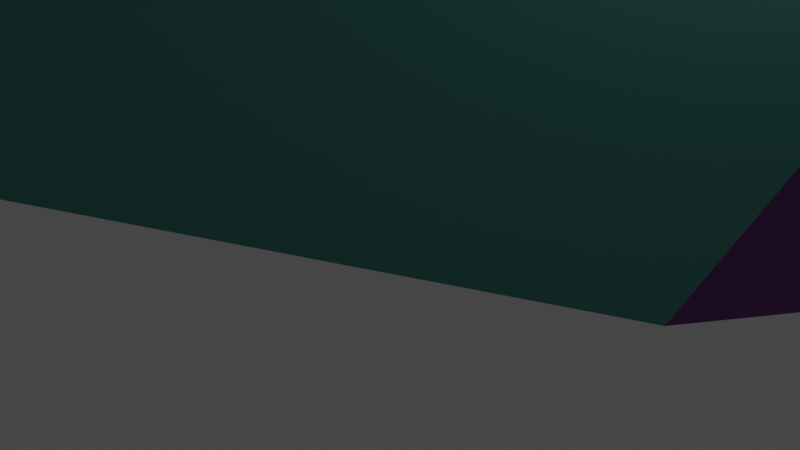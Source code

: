 # Source: J64.IcosaedroTridisminuidoAumentado.blend  (saved by Blender 3.2.14; exported with 4.5.12 LTS)
import bpy
from mathutils import Matrix  # noqa: F401  (used for matrix-valued properties, if any)

bpy.ops.wm.read_factory_settings(use_empty=True)
scene = bpy.context.scene
scene.name = 'Scene'

# ---- collections
col_collection = bpy.data.collections.new('Collection'); scene.collection.children.link(col_collection)

# ---- materials (node trees are filled in below, after node groups)
mat_dodecaedro = bpy.data.materials.new('Dodecaedro')
mat_dodecaedro.use_transparent_shadow = False
mat_icosaedro = bpy.data.materials.new('icosaedro')
mat_icosaedro.use_transparent_shadow = False
mat_tetraedro = bpy.data.materials.new('TETRAEDRO')
mat_tetraedro.use_transparent_shadow = False

# ---- material node trees
mat_dodecaedro.use_nodes = True; mat_dodecaedro.node_tree.nodes.clear()
_N = mat_dodecaedro.node_tree.nodes; _L = mat_dodecaedro.node_tree.links
n0 = _N.new('ShaderNodeBsdfPrincipled'); n0.name = 'Principled BSDF'; n0.location = (10, 300)
n0.distribution = 'GGX'
n0.subsurface_method = 'RANDOM_WALK_SKIN'
n0.inputs[0].default_value = (0.0999, 0.3419, 0.305, 1.0)
n0.inputs[1].default_value = 1.0
n0.inputs[3].default_value = 1.45
n0.inputs[27].default_value = (0.0, 0.0, 0.0, 1.0)
n0.inputs[28].default_value = 1.0
n1 = _N.new('ShaderNodeOutputMaterial'); n1.name = 'Material Output'; n1.location = (300, 300)
_L.new(n0.outputs[0], n1.inputs[0])
n1.is_active_output = True
mat_icosaedro.use_nodes = True; mat_icosaedro.node_tree.nodes.clear()
_N = mat_icosaedro.node_tree.nodes; _L = mat_icosaedro.node_tree.links
n0 = _N.new('ShaderNodeBsdfPrincipled'); n0.name = 'Principled BSDF'; n0.location = (10, 300)
n0.distribution = 'GGX'
n0.subsurface_method = 'RANDOM_WALK_SKIN'
n0.inputs[0].default_value = (0.1779, 0.4621, 0.09759, 1.0)
n0.inputs[1].default_value = 1.0
n0.inputs[3].default_value = 1.45
n0.inputs[27].default_value = (0.0, 0.0, 0.0, 1.0)
n0.inputs[28].default_value = 1.0
n1 = _N.new('ShaderNodeOutputMaterial'); n1.name = 'Material Output'; n1.location = (300, 300)
_L.new(n0.outputs[0], n1.inputs[0])
n1.is_active_output = True
mat_tetraedro.use_nodes = True; mat_tetraedro.node_tree.nodes.clear()
_N = mat_tetraedro.node_tree.nodes; _L = mat_tetraedro.node_tree.links
n0 = _N.new('ShaderNodeBsdfPrincipled'); n0.name = 'Principled BSDF'; n0.location = (10, 300)
n0.distribution = 'GGX'
n0.subsurface_method = 'RANDOM_WALK_SKIN'
n0.inputs[0].default_value = (0.2384, 0.06663, 0.3095, 1.0)
n0.inputs[1].default_value = 1.0
n0.inputs[3].default_value = 1.45
n0.inputs[27].default_value = (0.0, 0.0, 0.0, 1.0)
n0.inputs[28].default_value = 1.0
n1 = _N.new('ShaderNodeOutputMaterial'); n1.name = 'Material Output'; n1.location = (300, 300)
_L.new(n0.outputs[0], n1.inputs[0])
n1.is_active_output = True

# ---- world
world_world = bpy.data.worlds.new('World'); scene.world = world_world
world_world.use_nodes = True; world_world.node_tree.nodes.clear()
_N = world_world.node_tree.nodes; _L = world_world.node_tree.links
n0 = _N.new('ShaderNodeOutputWorld'); n0.name = 'World Output'; n0.location = (300, 300)
n1 = _N.new('ShaderNodeBackground'); n1.name = 'Background'; n1.location = (10, 300)
n1.inputs[0].default_value = (0.05088, 0.05088, 0.05088, 1.0)
_L.new(n1.outputs[0], n0.inputs[0])
n0.is_active_output = True
world_world.color = (0.05088, 0.05088, 0.05088)
world_world.use_sun_shadow = False
world_world.sun_shadow_jitter_overblur = 0.0

# ---- cameras
cam_camera = bpy.data.cameras.new('Camera')
cam_camera.clip_end = 100.0
cam_camera.ortho_scale = 7.314

# ---- lights
light_light = bpy.data.lights.new('Light', 'POINT')
light_light.transmission_factor = 0.0
light_light.energy = 1000.0
light_light.shadow_soft_size = 0.1
light_light.shadow_maximum_resolution = 0.006
light_light.use_absolute_resolution = True

# ---- meshes
me_j64_icosaedrotridisminuidoaumentado = bpy.data.meshes.new('J64.IcosaedroTridisminuidoAumentado')
me_j64_icosaedrotridisminuidoaumentado.from_pydata([(5.146, 3.18, 0.0), (0.0, -5.146, 3.18), (3.18, 0.0, -5.146), (0.0, 5.146, -3.18), (-5.146, 3.18, 0.0), (0.0, -5.146, -3.18), (3.18, 0.0, 5.146), (-3.18, 0.0, 5.146), (-5.146, -3.18, 0.0), (5.774, 5.774, -5.774)], [], [(0, 1, 2), (3, 4, 0), (3, 2, 4), (5, 2, 1), (5, 4, 2), (6, 0, 4), (6, 1, 0), (7, 1, 6), (7, 6, 4), (8, 1, 7), (8, 4, 5), (8, 7, 4), (8, 5, 1), (9, 0, 2), (9, 2, 3), (9, 3, 0)])
me_j64_icosaedrotridisminuidoaumentado.polygons.foreach_set('material_index', [0, 0, 0, 0, 0, 0, 0, 1, 0, 1, 0, 1, 1, 2, 2, 2])
me_j64_icosaedrotridisminuidoaumentado.materials.append(mat_dodecaedro)
me_j64_icosaedrotridisminuidoaumentado.materials.append(mat_icosaedro)
me_j64_icosaedrotridisminuidoaumentado.materials.append(mat_tetraedro)
me_j64_icosaedrotridisminuidoaumentado.update()

# ---- objects
ob_light = bpy.data.objects.new('Light', light_light)
ob_camera = bpy.data.objects.new('Camera', cam_camera)
ob_j64_icosaedrotridisminuidoaumentado = bpy.data.objects.new('J64.IcosaedroTridisminuidoAumentado', me_j64_icosaedrotridisminuidoaumentado)

# ---- transforms, parenting, visibility, modifiers, constraints
ob_light.location = (4.076, 1.005, 5.904)
ob_light.rotation_euler = (0.6503, 0.05522, 1.866)
ob_light.lock_rotations_4d = False
ob_light.empty_display_type = 'ARROWS'
ob_light.color = (0.0, 0.0, 0.0, 0.0)
ob_light.lineart.crease_threshold = 0.0
ob_camera.location = (7.359, -6.926, 4.958)
ob_camera.rotation_euler = (1.109, 0.0, 0.8149)
ob_camera.lock_rotations_4d = False
ob_camera.empty_display_type = 'ARROWS'
ob_camera.color = (0.0, 0.0, 0.0, 0.0)
ob_camera.display_type = 'WIRE'
ob_camera.lineart.crease_threshold = 0.0
ob_j64_icosaedrotridisminuidoaumentado.location = (0.0, 0.0, 5.3)

# ---- collection membership
col_collection.objects.link(ob_light)
col_collection.objects.link(ob_camera)
col_collection.objects.link(ob_j64_icosaedrotridisminuidoaumentado)

# ---- scene / render settings (as saved in the file)
scene.camera = ob_camera
scene.frame_start = 1; scene.frame_end = 250; scene.frame_set(1)
scene.render.engine = 'BLENDER_EEVEE_NEXT'
scene.cycles.sampling_pattern = 'TABULATED_SOBOL'
scene.cycles.use_light_tree = False
scene.view_settings.view_transform = 'Filmic'
bpy.context.view_layer.update()
